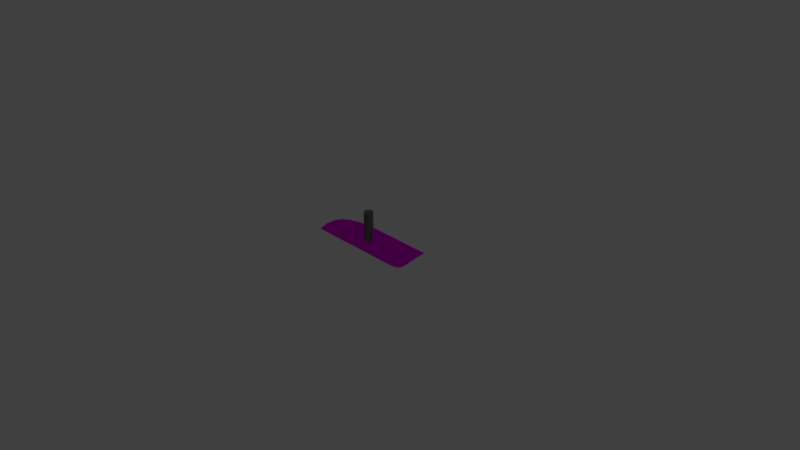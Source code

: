 # Source: skate.blend  (saved by Blender 2.79.0; exported with 4.5.12 LTS)
import bpy
from mathutils import Matrix  # noqa: F401  (used for matrix-valued properties, if any)

bpy.ops.wm.read_factory_settings(use_empty=True)
scene = bpy.context.scene
scene.name = 'Scene'

# ---- collections
col_collection_1 = bpy.data.collections.new('Collection 1'); scene.collection.children.link(col_collection_1)

# ---- images (referenced by path relative to the original .blend; pixels are not part of the script)
import os
ASSET_DIR = os.environ.get("B2B_ASSET_DIR", "")  # directory of the original .blend (textures are referenced by path, not embedded)
HERE = os.path.dirname(os.path.abspath(__file__))  # packed textures are extracted next to this script under _unpacked/

def load_image(name, relpath, width, height, colorspace="sRGB"):
    """Load a texture the original file referenced (path relative to the .blend, or extracted next to this script)."""
    p = next((c for c in (os.path.join(HERE, relpath), os.path.join(ASSET_DIR, relpath)) if relpath and os.path.exists(c)), "")
    if p:
        img = bpy.data.images.load(p, check_existing=True)
        img.name = name
    else:  # same state as the original file: an image datablock whose file is absent (Cycles renders it pink)
        img = bpy.data.images.new(name, width, height)
        img.source = "FILE"
        img.filepath = "//" + (relpath or name)
    img.colorspace_settings.name = colorspace
    return img
img_brushed_steel_jpg = load_image('brushed-steel.jpg', 'brushed-steel.jpg', 1024, 1024, 'sRGB')

# ---- materials (node trees are filled in below, after node groups)
mat_blacksteel = bpy.data.materials.new('blacksteel')
mat_blacksteel.alpha_threshold = 0.0
mat_blacksteel.diffuse_color = (0.1329, 0.1329, 0.1329, 1.0)
mat_blacksteel.roughness = 0.5
mat_blacksteel.specular_intensity = 0.9015
mat_brushedsteel = bpy.data.materials.new('brushedsteel')
mat_brushedsteel.alpha_threshold = 0.0
mat_brushedsteel.preview_render_type = 'CUBE'
mat_brushedsteel.roughness = 0.5
mat_brushedsteel.specular_intensity = 0.7833

# ---- material node trees
mat_brushedsteel.use_nodes = True; mat_brushedsteel.node_tree.nodes.clear()
_N = mat_brushedsteel.node_tree.nodes; _L = mat_brushedsteel.node_tree.links
n0 = _N.new('ShaderNodeOutputMaterial'); n0.name = 'Material Output'; n0.location = (300, 300)
n1 = _N.new('ShaderNodeBsdfDiffuse'); n1.name = 'Diffuse BSDF'; n1.location = (10, 300)
n2 = _N.new('ShaderNodeTexImage'); n2.name = 'Image Texture'; n2.location = (-180, 300)
n2.width = 140
n2.image = img_brushed_steel_jpg
_L.new(n1.outputs[0], n0.inputs[0])
_L.new(n2.outputs[0], n1.inputs[0])
n0.is_active_output = True

# ---- world
world_world = bpy.data.worlds.new('World'); scene.world = world_world
world_world.color = (0.05088, 0.05088, 0.05088)
world_world.use_sun_shadow = False
world_world.sun_shadow_jitter_overblur = 0.0
world_world.cycles.sampling_method = 'MANUAL'

# ---- cameras
cam_camera = bpy.data.cameras.new('Camera')
cam_camera.clip_end = 100.0
cam_camera.lens = 35.0
cam_camera.sensor_width = 32.0
cam_camera.sensor_height = 18.0
cam_camera.ortho_scale = 7.314
cam_camera.dof.focus_distance = 0.0

# ---- lights
light_lamp = bpy.data.lights.new('Lamp', 'POINT')
light_lamp.transmission_factor = 0.0
light_lamp.cutoff_distance = 30.0
light_lamp.energy = 100.0
light_lamp.shadow_buffer_clip_start = 1.001
light_lamp.shadow_soft_size = 0.1
light_lamp.shadow_maximum_resolution = 0.006
light_lamp.use_absolute_resolution = True

# ---- meshes
me_cylinder = bpy.data.meshes.new('Cylinder')
me_cylinder.from_pydata([(0.0, 1.0, -1.0), (0.0, 1.0, 1.0), (0.1951, 0.9808, -1.0), (0.1951, 0.9808, 1.0), (0.3827, 0.9239, -1.0), (0.3827, 0.9239, 1.0), (0.5556, 0.8315, -1.0), (0.5556, 0.8315, 1.0), (0.7071, 0.7071, -1.0), (0.7071, 0.7071, 1.0), (0.8315, 0.5556, -1.0), (0.8315, 0.5556, 1.0), (0.9239, 0.3827, -1.0), (0.9239, 0.3827, 1.0), (0.9808, 0.1951, -1.0), (0.9808, 0.1951, 1.0), (1.0, 7.55e-08, -1.0), (1.0, 7.55e-08, 1.0), (0.9808, -0.1951, -1.0), (0.9808, -0.1951, 1.0), (0.9239, -0.3827, -1.0), (0.9239, -0.3827, 1.0), (0.8315, -0.5556, -1.0), (0.8315, -0.5556, 1.0), (0.7071, -0.7071, -1.0), (0.7071, -0.7071, 1.0), (0.5556, -0.8315, -1.0), (0.5556, -0.8315, 1.0), (0.3827, -0.9239, -1.0), (0.3827, -0.9239, 1.0), (0.1951, -0.9808, -1.0), (0.1951, -0.9808, 1.0), (-3.258e-07, -1.0, -1.0), (-3.258e-07, -1.0, 1.0), (-0.1951, -0.9808, -1.0), (-0.1951, -0.9808, 1.0), (-0.3827, -0.9239, -1.0), (-0.3827, -0.9239, 1.0), (-0.5556, -0.8315, -1.0), (-0.5556, -0.8315, 1.0), (-0.7071, -0.7071, -1.0), (-0.7071, -0.7071, 1.0), (-0.8315, -0.5556, -1.0), (-0.8315, -0.5556, 1.0), (-0.9239, -0.3827, -1.0), (-0.9239, -0.3827, 1.0), (-0.9808, -0.1951, -1.0), (-0.9808, -0.1951, 1.0), (-1.0, 9.656e-07, -1.0), (-1.0, 9.656e-07, 1.0), (-0.9808, 0.1951, -1.0), (-0.9808, 0.1951, 1.0), (-0.9239, 0.3827, -1.0), (-0.9239, 0.3827, 1.0), (-0.8315, 0.5556, -1.0), (-0.8315, 0.5556, 1.0), (-0.7071, 0.7071, -1.0), (-0.7071, 0.7071, 1.0), (-0.5556, 0.8315, -1.0), (-0.5556, 0.8315, 1.0), (-0.3827, 0.9239, -1.0), (-0.3827, 0.9239, 1.0), (-0.1951, 0.9808, -1.0), (-0.1951, 0.9808, 1.0)], [], [(0, 1, 3, 2), (2, 3, 5, 4), (4, 5, 7, 6), (6, 7, 9, 8), (8, 9, 11, 10), (10, 11, 13, 12), (12, 13, 15, 14), (14, 15, 17, 16), (16, 17, 19, 18), (18, 19, 21, 20), (20, 21, 23, 22), (22, 23, 25, 24), (24, 25, 27, 26), (26, 27, 29, 28), (28, 29, 31, 30), (30, 31, 33, 32), (32, 33, 35, 34), (34, 35, 37, 36), (36, 37, 39, 38), (38, 39, 41, 40), (40, 41, 43, 42), (42, 43, 45, 44), (44, 45, 47, 46), (46, 47, 49, 48), (48, 49, 51, 50), (50, 51, 53, 52), (52, 53, 55, 54), (54, 55, 57, 56), (56, 57, 59, 58), (58, 59, 61, 60), (3, 1, 63, 61, 59, 57, 55, 53, 51, 49, 47, 45, 43, 41, 39, 37, 35, 33, 31, 29, 27, 25, 23, 21, 19, 17, 15, 13, 11, 9, 7, 5), (60, 61, 63, 62), (62, 63, 1, 0), (0, 2, 4, 6, 8, 10, 12, 14, 16, 18, 20, 22, 24, 26, 28, 30, 32, 34, 36, 38, 40, 42, 44, 46, 48, 50, 52, 54, 56, 58, 60, 62)])
_uv = me_cylinder.uv_layers.new(name='UVMap')
_uv.uv.foreach_set('vector', [0.5955, 0.0, 0.5955, 0.3344, 0.5547, 0.3344, 0.5547, 0.0, 0.5547, 0.0, 0.5547, 0.3344, 0.5147, 0.3344, 0.5147, 2.99e-08, 0.5147, 2.99e-08, 0.5147, 0.3344, 0.477, 0.3344, 0.477, 1.993e-08, 0.477, 1.993e-08, 0.477, 0.3344, 0.4431, 0.3344, 0.4431, 1.993e-08, 0.4431, 1.993e-08, 0.4431, 0.3344, 0.4142, 0.3344, 0.4142, 1.993e-08, 0.264, 0.6656, 0.264, 1.0, 0.2301, 1.0, 0.2301, 0.6656, 0.2301, 0.6656, 0.2301, 1.0, 0.1924, 1.0, 0.1924, 0.6656, 0.1924, 0.6656, 0.1924, 1.0, 0.1524, 1.0, 0.1524, 0.6656, 0.1524, 0.6656, 0.1524, 1.0, 0.1116, 1.0, 0.1116, 0.6656, 0.1116, 0.6656, 0.1116, 1.0, 0.07161, 1.0, 0.07161, 0.6656, 0.07161, 0.6656, 0.07161, 1.0, 0.03392, 1.0, 0.03392, 0.6656, 0.03392, 0.6656, 0.03392, 1.0, 0.0, 1.0, 1.24e-08, 0.6656, 0.7071, 0.6688, 0.7071, 0.3344, 0.741, 0.3344, 0.741, 0.6688, 0.741, 0.6688, 0.741, 0.3344, 0.7787, 0.3344, 0.7787, 0.6688, 0.7787, 0.6688, 0.7787, 0.3344, 0.8187, 0.3344, 0.8187, 0.6688, 0.8187, 0.6688, 0.8187, 0.3344, 0.8595, 0.3344, 0.8595, 0.6688, 0.8595, 0.6688, 0.8595, 0.3344, 0.8995, 0.3344, 0.8995, 0.6688, 0.8995, 0.6688, 0.8995, 0.3344, 0.9372, 0.3344, 0.9372, 0.6688, 0.9372, 0.6688, 0.9372, 0.3344, 0.9712, 0.3344, 0.9712, 0.6688, 0.9712, 0.6688, 0.9712, 0.3344, 1.0, 0.3344, 1.0, 0.6688, 0.4142, 0.6688, 0.4142, 0.3344, 0.4481, 0.3344, 0.4481, 0.6688, 0.4481, 0.6688, 0.4481, 0.3344, 0.4858, 0.3344, 0.4858, 0.6688, 0.4858, 0.6688, 0.4858, 0.3344, 0.5258, 0.3344, 0.5258, 0.6688, 0.5258, 0.6688, 0.5258, 0.3344, 0.5666, 0.3344, 0.5666, 0.6688, 0.5666, 0.6688, 0.5666, 0.3344, 0.6066, 0.3344, 0.6066, 0.6688, 0.6066, 0.6688, 0.6066, 0.3344, 0.6443, 0.3344, 0.6443, 0.6688, 0.6443, 0.6688, 0.6443, 0.3344, 0.6783, 0.3344, 0.6783, 0.6688, 0.6783, 0.6688, 0.6783, 0.3344, 0.7071, 0.3344, 0.7071, 0.6688, 0.736, 1.993e-08, 0.736, 0.3344, 0.7071, 0.3344, 0.7071, 1.993e-08, 0.7071, 1.993e-08, 0.7071, 0.3344, 0.6732, 0.3344, 0.6732, 1.993e-08, 0.1867, 0.6656, 0.1467, 0.6592, 0.109, 0.6467, 0.07508, 0.6284, 0.04624, 0.6053, 0.02357, 0.578, 0.007959, 0.5477, 3.721e-08, 0.5156, 0.0, 0.4828, 0.007959, 0.4507, 0.02357, 0.4204, 0.04624, 0.3931, 0.07508, 0.3699, 0.109, 0.3517, 0.1467, 0.3392, 0.1867, 0.3328, 0.2275, 0.3328, 0.2675, 0.3392, 0.3052, 0.3517, 0.3391, 0.3699, 0.368, 0.3931, 0.3906, 0.4204, 0.4063, 0.4507, 0.4142, 0.4828, 0.4142, 0.5156, 0.4063, 0.5477, 0.3906, 0.578, 0.368, 0.6053, 0.3391, 0.6284, 0.3052, 0.6467, 0.2675, 0.6592, 0.2275, 0.6656, 0.6732, 1.993e-08, 0.6732, 0.3344, 0.6355, 0.3344, 0.6355, 1.993e-08, 0.6355, 1.993e-08, 0.6355, 0.3344, 0.5955, 0.3344, 0.5955, 0.0, 2.481e-08, 0.1828, 0.0, 0.15, 0.007959, 0.1179, 0.02357, 0.08758, 0.04624, 0.06033, 0.07508, 0.03715, 0.109, 0.01894, 0.1467, 0.006395, 0.1867, 9.966e-09, 0.2275, 0.0, 0.2675, 0.006395, 0.3052, 0.01894, 0.3391, 0.03715, 0.368, 0.06033, 0.3906, 0.08758, 0.4063, 0.1179, 0.4142, 0.15, 0.4142, 0.1828, 0.4063, 0.2149, 0.3906, 0.2452, 0.368, 0.2725, 0.3391, 0.2956, 0.3052, 0.3139, 0.2675, 0.3264, 0.2275, 0.3328, 0.1867, 0.3328, 0.1467, 0.3264, 0.109, 0.3139, 0.07508, 0.2956, 0.04624, 0.2725, 0.02357, 0.2452, 0.007959, 0.2149])
me_cylinder.materials.append(mat_blacksteel)
me_cylinder.use_remesh_preserve_volume = False
me_cylinder.use_remesh_preserve_attributes = False
me_cylinder.use_mirror_vertex_groups = False
me_cylinder.update()
me_cubeziercurve_002 = bpy.data.meshes.new('CUBezierCurve.002')
me_cubeziercurve_002.from_pydata([(-0.3528, -0.001612, 0.005), (-0.5997, -0.001882, 0.005), (-0.7536, -0.001901, 0.005), (-0.834, -0.001726, 0.005), (-0.8609, -0.001417, 0.005), (-0.8539, -0.001031, 0.005), (-0.8326, -0.0006273, 0.005), (-0.8169, -0.0002639, 0.005), (-0.8264, 7.42e-07, 0.005), (-0.8809, 0.0001082, 0.005), (-1.0, 0.0, 0.005), (-0.8495, 0.1327, 0.005), (-0.696, 0.2336, 0.005), (-0.5365, 0.3068, 0.005), (-0.368, 0.3567, 0.005), (-0.1875, 0.3873, 0.005), (0.008001, 0.403, 0.005), (0.2215, 0.4079, 0.005), (0.456, 0.4061, 0.005), (0.7145, 0.402, 0.005), (1.0, 0.3997, 0.005), (0.8518, 0.2704, 0.005), (0.747, 0.1715, 0.005), (0.6704, 0.09903, 0.005), (0.6068, 0.04899, 0.005), (0.541, 0.01743, 0.005), (0.4578, 0.0004041, 0.005), (0.342, -0.006055, 0.005), (0.1784, -0.005904, 0.005), (-0.04811, -0.003103, 0.005), (-0.3528, -0.001612, -0.005), (-0.5997, -0.001882, -0.005), (-0.7536, -0.001901, -0.005), (-0.834, -0.001726, -0.005), (-0.8609, -0.001417, -0.005), (-0.8539, -0.001031, -0.005), (-0.8326, -0.0006273, -0.005), (-0.8169, -0.0002639, -0.005), (-0.8264, 7.42e-07, -0.005), (-0.8809, 0.0001082, -0.005), (-1.0, 0.0, -0.005), (-0.8495, 0.1327, -0.005), (-0.696, 0.2336, -0.005), (-0.5365, 0.3068, -0.005), (-0.368, 0.3567, -0.005), (-0.1875, 0.3873, -0.005), (0.008001, 0.403, -0.005), (0.2215, 0.4079, -0.005), (0.456, 0.4061, -0.005), (0.7145, 0.402, -0.005), (1.0, 0.3997, -0.005), (0.8518, 0.2704, -0.005), (0.747, 0.1715, -0.005), (0.6704, 0.09903, -0.005), (0.6068, 0.04899, -0.005), (0.541, 0.01743, -0.005), (0.4578, 0.0004041, -0.005), (0.342, -0.006055, -0.005), (0.1784, -0.005904, -0.005), (-0.04811, -0.003103, -0.005), (-0.3528, -0.001612, -0.005), (-0.3528, -0.001612, 0.005), (-0.5997, -0.001882, -0.005), (-0.5997, -0.001882, 0.005), (-0.7536, -0.001901, -0.005), (-0.7536, -0.001901, 0.005), (-0.834, -0.001726, -0.005), (-0.834, -0.001726, 0.005), (-0.8609, -0.001417, -0.005), (-0.8609, -0.001417, 0.005), (-0.8539, -0.001031, -0.005), (-0.8539, -0.001031, 0.005), (-0.8326, -0.0006273, -0.005), (-0.8326, -0.0006273, 0.005), (-0.8169, -0.0002639, -0.005), (-0.8169, -0.0002639, 0.005), (-0.8264, 7.42e-07, -0.005), (-0.8264, 7.42e-07, 0.005), (-0.8809, 0.0001082, -0.005), (-0.8809, 0.0001082, 0.005), (-1.0, 0.0, -0.005), (-1.0, 0.0, 0.005), (-0.8495, 0.1327, -0.005), (-0.8495, 0.1327, 0.005), (-0.696, 0.2336, -0.005), (-0.696, 0.2336, 0.005), (-0.5365, 0.3068, -0.005), (-0.5365, 0.3068, 0.005), (-0.368, 0.3567, -0.005), (-0.368, 0.3567, 0.005), (-0.1875, 0.3873, -0.005), (-0.1875, 0.3873, 0.005), (0.008001, 0.403, -0.005), (0.008001, 0.403, 0.005), (0.2215, 0.4079, -0.005), (0.2215, 0.4079, 0.005), (0.456, 0.4061, -0.005), (0.456, 0.4061, 0.005), (0.7145, 0.402, -0.005), (0.7145, 0.402, 0.005), (1.0, 0.3997, -0.005), (1.0, 0.3997, 0.005), (0.8518, 0.2704, -0.005), (0.8518, 0.2704, 0.005), (0.747, 0.1715, -0.005), (0.747, 0.1715, 0.005), (0.6704, 0.09903, -0.005), (0.6704, 0.09903, 0.005), (0.6068, 0.04899, -0.005), (0.6068, 0.04899, 0.005), (0.541, 0.01743, -0.005), (0.541, 0.01743, 0.005), (0.4578, 0.0004041, -0.005), (0.4578, 0.0004041, 0.005), (0.342, -0.006055, -0.005), (0.342, -0.006055, 0.005), (0.1784, -0.005904, -0.005), (0.1784, -0.005904, 0.005), (-0.04811, -0.003103, -0.005), (-0.04811, -0.003103, 0.005)], [], [(16, 18, 17), (16, 19, 18), (15, 19, 16), (15, 20, 19), (15, 21, 20), (14, 21, 15), (13, 21, 14), (12, 21, 13), (12, 22, 21), (11, 22, 12), (11, 23, 22), (10, 23, 11), (10, 24, 23), (10, 25, 24), (10, 9, 25), (9, 26, 25), (9, 8, 26), (8, 0, 26), (0, 29, 26), (29, 27, 26), (7, 0, 8), (6, 0, 7), (5, 0, 6), (4, 0, 5), (3, 0, 4), (3, 1, 0), (2, 1, 3), (28, 27, 29), (48, 46, 47), (49, 46, 48), (49, 45, 46), (50, 45, 49), (51, 45, 50), (51, 44, 45), (51, 43, 44), (51, 42, 43), (52, 42, 51), (52, 41, 42), (53, 41, 52), (53, 40, 41), (54, 40, 53), (55, 40, 54), (39, 40, 55), (56, 39, 55), (38, 39, 56), (30, 38, 56), (59, 30, 56), (57, 59, 56), (30, 37, 38), (30, 36, 37), (30, 35, 36), (30, 34, 35), (30, 33, 34), (31, 33, 30), (31, 32, 33), (57, 58, 59), (61, 63, 62, 60), (63, 65, 64, 62), (65, 67, 66, 64), (67, 69, 68, 66), (69, 71, 70, 68), (71, 73, 72, 70), (73, 75, 74, 72), (75, 77, 76, 74), (77, 79, 78, 76), (79, 81, 80, 78), (81, 83, 82, 80), (83, 85, 84, 82), (85, 87, 86, 84), (87, 89, 88, 86), (89, 91, 90, 88), (91, 93, 92, 90), (93, 95, 94, 92), (95, 97, 96, 94), (97, 99, 98, 96), (99, 101, 100, 98), (101, 103, 102, 100), (103, 105, 104, 102), (105, 107, 106, 104), (107, 109, 108, 106), (109, 111, 110, 108), (111, 113, 112, 110), (113, 115, 114, 112), (115, 117, 116, 114), (117, 119, 118, 116), (119, 61, 60, 118)])
me_cubeziercurve_002.polygons.foreach_set('use_smooth', [0, 0, 0, 0, 0, 0, 0, 0, 0, 0, 0, 0, 0, 0, 0, 0, 0, 0, 0, 0, 0, 0, 0, 0, 0, 0, 0, 0, 0, 0, 0, 0, 0, 0, 0, 0, 0, 0, 0, 0, 0, 0, 0, 0, 0, 0, 0, 0, 0, 0, 0, 0, 0, 0, 0, 0, 1, 1, 1, 1, 1, 1, 1, 1, 1, 1, 1, 1, 1, 1, 1, 1, 1, 1, 1, 1, 1, 1, 1, 1, 1, 1, 1, 1, 1, 1])
_uv = me_cubeziercurve_002.uv_layers.new(name='UVMap')
_uv.uv.foreach_set('vector', [0.4892, 0.4944, 0.4834, 0.7144, 0.4825, 0.5992, 0.4892, 0.4944, 0.487, 0.8414, 0.4834, 0.7144, 0.5084, 0.3984, 0.487, 0.8414, 0.4892, 0.4944, 0.5084, 0.3984, 0.4883, 0.9817, 0.487, 0.8414, 0.5084, 0.3984, 0.6397, 0.9092, 0.4883, 0.9817, 0.545, 0.3098, 0.6397, 0.9092, 0.5084, 0.3984, 0.6039, 0.2271, 0.6397, 0.9092, 0.545, 0.3098, 0.6901, 0.1489, 0.6397, 0.9092, 0.6039, 0.2271, 0.6901, 0.1489, 0.7555, 0.8579, 0.6397, 0.9092, 0.8084, 0.07366, 0.7555, 0.8579, 0.6901, 0.1489, 0.8084, 0.07366, 0.8403, 0.8204, 0.7555, 0.8579, 0.9638, 0.0, 0.8403, 0.8204, 0.8084, 0.07366, 0.9638, 0.0, 0.899, 0.7892, 0.8403, 0.8204, 0.9638, 0.0, 0.9361, 0.757, 0.899, 0.7892, 0.9638, 0.0, 0.9631, 0.05852, 0.9361, 0.757, 0.9631, 0.05852, 0.9563, 0.7161, 0.9361, 0.757, 0.9631, 0.05852, 0.963, 0.08527, 0.9563, 0.7161, 0.963, 0.08527, 0.9626, 0.3179, 0.9563, 0.7161, 0.9626, 0.3179, 0.9629, 0.4676, 0.9563, 0.7161, 0.9629, 0.4676, 0.9644, 0.6593, 0.9563, 0.7161, 0.9632, 0.08995, 0.9626, 0.3179, 0.963, 0.08527, 0.9637, 0.08222, 0.9626, 0.3179, 0.9632, 0.08995, 0.9643, 0.07179, 0.9626, 0.3179, 0.9637, 0.08222, 0.9648, 0.06833, 0.9626, 0.3179, 0.9643, 0.07179, 0.965, 0.08153, 0.9626, 0.3179, 0.9648, 0.06833, 0.965, 0.08153, 0.9641, 0.1966, 0.9626, 0.3179, 0.9648, 0.1211, 0.9641, 0.1966, 0.965, 0.08153, 0.965, 0.5789, 0.9644, 0.6593, 0.9629, 0.4676, 0.0008933, 0.2673, 0.00669, 0.4873, 0.0, 0.3825, 0.004456, 0.1403, 0.00669, 0.4873, 0.0008933, 0.2673, 0.004456, 0.1403, 0.02588, 0.5833, 0.00669, 0.4873, 0.005774, 0.0, 0.02588, 0.5833, 0.004456, 0.1403, 0.1572, 0.07253, 0.02588, 0.5833, 0.005774, 0.0, 0.1572, 0.07253, 0.06248, 0.6719, 0.02588, 0.5833, 0.1572, 0.07253, 0.1214, 0.7546, 0.06248, 0.6719, 0.1572, 0.07253, 0.2076, 0.8328, 0.1214, 0.7546, 0.273, 0.1238, 0.2076, 0.8328, 0.1572, 0.07253, 0.273, 0.1238, 0.3259, 0.908, 0.2076, 0.8328, 0.3578, 0.1613, 0.3259, 0.908, 0.273, 0.1238, 0.3578, 0.1613, 0.4813, 0.9817, 0.3259, 0.908, 0.4165, 0.1925, 0.4813, 0.9817, 0.3578, 0.1613, 0.4536, 0.2247, 0.4813, 0.9817, 0.4165, 0.1925, 0.4806, 0.9232, 0.4813, 0.9817, 0.4536, 0.2247, 0.4738, 0.2656, 0.4806, 0.9232, 0.4536, 0.2247, 0.4805, 0.8964, 0.4806, 0.9232, 0.4738, 0.2656, 0.4801, 0.6638, 0.4805, 0.8964, 0.4738, 0.2656, 0.4803, 0.5141, 0.4801, 0.6638, 0.4738, 0.2656, 0.4819, 0.3224, 0.4803, 0.5141, 0.4738, 0.2656, 0.4801, 0.6638, 0.4807, 0.8918, 0.4805, 0.8964, 0.4801, 0.6638, 0.4812, 0.8995, 0.4807, 0.8918, 0.4801, 0.6638, 0.4818, 0.9099, 0.4812, 0.8995, 0.4801, 0.6638, 0.4823, 0.9134, 0.4818, 0.9099, 0.4801, 0.6638, 0.4825, 0.9002, 0.4823, 0.9134, 0.4816, 0.7851, 0.4825, 0.9002, 0.4801, 0.6638, 0.4816, 0.7851, 0.4823, 0.8606, 0.4825, 0.9002, 0.4819, 0.3224, 0.4825, 0.4028, 0.4803, 0.5141, 0.9767, 0.2493, 0.9767, 0.1282, 0.9883, 0.1282, 0.9883, 0.2493, 0.9767, 0.1282, 0.9767, 0.05267, 0.9883, 0.05267, 0.9883, 0.1282, 0.9767, 0.05267, 0.9767, 0.01318, 0.9883, 0.01318, 0.9883, 0.05267, 0.9767, 0.01318, 0.9767, 0.0, 0.9883, 0.0, 0.9883, 0.01318, 0.9883, 0.1113, 0.9883, 0.1079, 1.0, 0.1079, 1.0, 0.1113, 0.9883, 0.1079, 0.9883, 0.09751, 1.0, 0.09751, 1.0, 0.1079, 0.9883, 0.09751, 0.9883, 0.08983, 1.0, 0.08983, 1.0, 0.09751, 0.9883, 0.08983, 0.9883, 0.08517, 1.0, 0.08517, 1.0, 0.08983, 0.9883, 0.08517, 0.9883, 0.05845, 1.0, 0.05845, 1.0, 0.08517, 0.9883, 0.05845, 0.9883, 0.0, 1.0, 0.0, 1.0, 0.05845, 0.965, 1.0, 0.965, 0.918, 0.9767, 0.918, 0.9767, 1.0, 0.965, 0.918, 0.965, 0.8366, 0.9767, 0.8366, 0.9767, 0.918, 0.965, 0.8366, 0.965, 0.7541, 0.9767, 0.7541, 0.9767, 0.8366, 0.965, 0.7541, 0.965, 0.6688, 0.9767, 0.6688, 0.9767, 0.7541, 0.965, 0.6688, 0.965, 0.5789, 0.9767, 0.5789, 0.9767, 0.6688, 0.965, 0.5789, 0.965, 0.4827, 0.9767, 0.4827, 0.9767, 0.5789, 0.965, 0.4827, 0.965, 0.3784, 0.9767, 0.3784, 0.9767, 0.4827, 0.965, 0.3784, 0.965, 0.2644, 0.9767, 0.2644, 0.9767, 0.3784, 0.965, 0.2644, 0.965, 0.1388, 0.9767, 0.1388, 0.9767, 0.2644, 0.965, 0.1388, 0.965, 0.0, 0.9767, 0.0, 0.9767, 0.1388, 0.9767, 0.9227, 0.9767, 0.8469, 0.9883, 0.8469, 0.9883, 0.9227, 0.9767, 0.8469, 0.9767, 0.7931, 0.9883, 0.7931, 0.9883, 0.8469, 0.9767, 0.7931, 0.9767, 0.7538, 0.9883, 0.7538, 0.9883, 0.7931, 0.9767, 0.7538, 0.9767, 0.7214, 0.9883, 0.7214, 0.9883, 0.7538, 0.9767, 0.7214, 0.9767, 0.6883, 0.9883, 0.6883, 0.9883, 0.7214, 0.9767, 0.6883, 0.9767, 0.6471, 0.9883, 0.6471, 0.9883, 0.6883, 0.9767, 0.6471, 0.9767, 0.5901, 0.9883, 0.5901, 0.9883, 0.6471, 0.9767, 0.5901, 0.9767, 0.5099, 0.9883, 0.5099, 0.9883, 0.5901, 0.9767, 0.5099, 0.9767, 0.3988, 0.9883, 0.3988, 0.9883, 0.5099, 0.9767, 0.3988, 0.9767, 0.2493, 0.9883, 0.2493, 0.9883, 0.3988])
me_cubeziercurve_002.materials.append(mat_brushedsteel)
me_cubeziercurve_002.use_remesh_preserve_volume = False
me_cubeziercurve_002.use_remesh_preserve_attributes = False
me_cubeziercurve_002.use_mirror_vertex_groups = False
me_cubeziercurve_002.auto_texspace = False
me_cubeziercurve_002.update()

# ---- objects
ob_cylinder = bpy.data.objects.new('Cylinder', me_cylinder)
ob_beziercurve = bpy.data.objects.new('BezierCurve', me_cubeziercurve_002)
ob_lamp = bpy.data.objects.new('Lamp', light_lamp)
ob_camera = bpy.data.objects.new('Camera', cam_camera)

# ---- transforms, parenting, visibility, modifiers, constraints
ob_cylinder.location = (0.0, 0.0, 0.4)
ob_cylinder.scale = (0.06, 0.06, 0.2)
ob_cylinder.lineart.crease_threshold = 0.0
ob_beziercurve.location = (0.0, 0.0, 0.0)
ob_beziercurve.rotation_euler = (1.571, 0.0, 0.0)
ob_beziercurve.lineart.crease_threshold = 0.0
ob_lamp.location = (4.076, 1.005, 5.904)
ob_lamp.rotation_euler = (0.6503, 0.05522, 1.866)
ob_lamp.lock_rotations_4d = False
ob_lamp.empty_display_type = 'ARROWS'
ob_lamp.color = (0.0, 0.0, 0.0, 0.0)
ob_lamp.lineart.crease_threshold = 0.0
ob_camera.location = (7.481, -6.508, 5.344)
ob_camera.rotation_euler = (1.109, 0.0, 0.8149)
ob_camera.lock_rotations_4d = False
ob_camera.empty_display_type = 'ARROWS'
ob_camera.color = (0.0, 0.0, 0.0, 0.0)
ob_camera.display_type = 'WIRE'
ob_camera.lineart.crease_threshold = 0.0

# ---- collection membership
col_collection_1.objects.link(ob_cylinder)
col_collection_1.objects.link(ob_beziercurve)
col_collection_1.objects.link(ob_lamp)
col_collection_1.objects.link(ob_camera)

# ---- scene / render settings (as saved in the file)
scene.camera = ob_camera
scene.frame_start = 1; scene.frame_end = 250; scene.frame_set(1)
scene.render.engine = 'CYCLES'
scene.render.resolution_percentage = 50
scene.render.dither_intensity = 0.0
scene.cycles.use_denoising = False
scene.cycles.samples = 128
scene.cycles.sampling_pattern = 'TABULATED_SOBOL'
scene.cycles.use_adaptive_sampling = False
scene.cycles.use_light_tree = False
scene.cycles.blur_glossy = 0.0
scene.cycles.sample_clamp_indirect = 0.0
scene.view_settings.view_transform = 'Standard'
bpy.context.view_layer.update()
